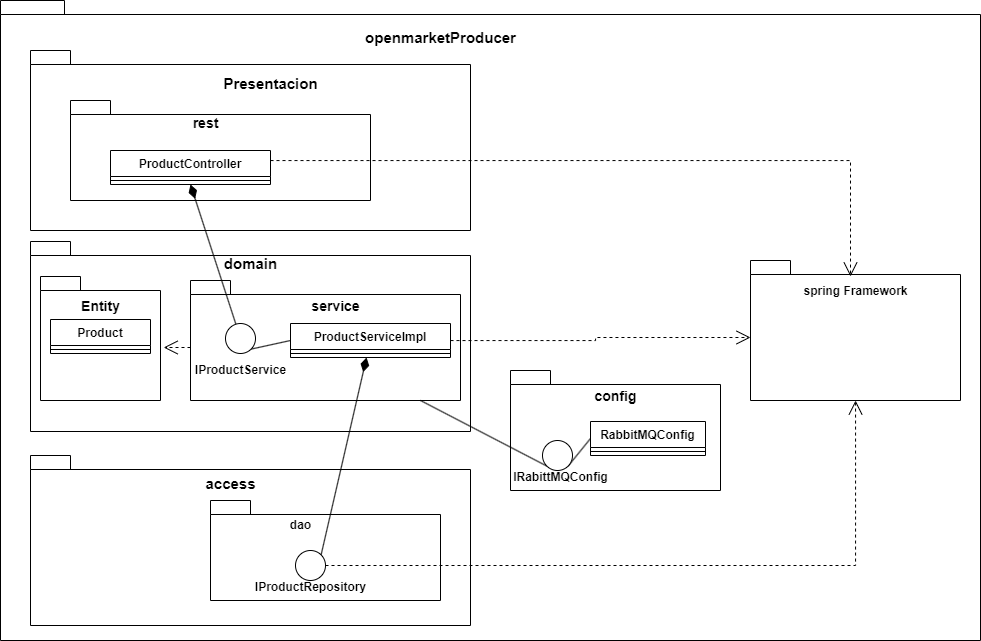

The diagram above was exported from draw.io. Its source (the exported page's mxGraphModel, read from the mxfile embedded in the PNG):
<mxGraphModel dx="3092" dy="1937" grid="1" gridSize="10" guides="1" tooltips="1" connect="1" arrows="1" fold="1" page="1" pageScale="1" pageWidth="827" pageHeight="1169" math="0" shadow="0">
  <root>
    <mxCell id="0" />
    <mxCell id="1" parent="0" />
    <mxCell id="dof7o4dVWDWPJ9lnXsnn-32" value="dao" style="text;align=center;fontStyle=1;verticalAlign=middle;spacingLeft=3;spacingRight=3;strokeColor=none;rotatable=0;points=[[0,0.5],[1,0.5]];portConstraint=eastwest;html=1;fontSize=14;" parent="1" vertex="1">
      <mxGeometry x="-725" y="470" width="80" height="26" as="geometry" />
    </mxCell>
    <mxCell id="dof7o4dVWDWPJ9lnXsnn-1" value="" style="shape=folder;fontStyle=1;spacingTop=10;tabWidth=40;tabHeight=14;tabPosition=left;html=1;whiteSpace=wrap;" parent="1" vertex="1">
      <mxGeometry x="-970" y="-40" width="980" height="640" as="geometry" />
    </mxCell>
    <mxCell id="dof7o4dVWDWPJ9lnXsnn-2" value="" style="shape=folder;fontStyle=1;spacingTop=10;tabWidth=40;tabHeight=14;tabPosition=left;html=1;whiteSpace=wrap;" parent="1" vertex="1">
      <mxGeometry x="-940" y="10" width="440" height="180" as="geometry" />
    </mxCell>
    <mxCell id="dof7o4dVWDWPJ9lnXsnn-3" value="Presentacion" style="text;align=center;fontStyle=1;verticalAlign=middle;spacingLeft=3;spacingRight=3;strokeColor=none;rotatable=0;points=[[0,0.5],[1,0.5]];portConstraint=eastwest;html=1;fontSize=15;" parent="1" vertex="1">
      <mxGeometry x="-740" y="30" width="80" height="26" as="geometry" />
    </mxCell>
    <mxCell id="dof7o4dVWDWPJ9lnXsnn-4" value="" style="shape=folder;fontStyle=1;spacingTop=10;tabWidth=40;tabHeight=14;tabPosition=left;html=1;whiteSpace=wrap;" parent="1" vertex="1">
      <mxGeometry x="-940" y="201" width="440" height="190" as="geometry" />
    </mxCell>
    <mxCell id="dof7o4dVWDWPJ9lnXsnn-5" value="domain" style="text;align=center;fontStyle=1;verticalAlign=middle;spacingLeft=3;spacingRight=3;strokeColor=none;rotatable=0;points=[[0,0.5],[1,0.5]];portConstraint=eastwest;html=1;fontSize=15;" parent="1" vertex="1">
      <mxGeometry x="-760" y="210" width="80" height="26" as="geometry" />
    </mxCell>
    <mxCell id="dof7o4dVWDWPJ9lnXsnn-6" value="" style="shape=folder;fontStyle=1;spacingTop=10;tabWidth=40;tabHeight=14;tabPosition=left;html=1;whiteSpace=wrap;" parent="1" vertex="1">
      <mxGeometry x="-940" y="415" width="440" height="170" as="geometry" />
    </mxCell>
    <mxCell id="dof7o4dVWDWPJ9lnXsnn-8" value="access" style="text;align=center;fontStyle=1;verticalAlign=middle;spacingLeft=3;spacingRight=3;strokeColor=none;rotatable=0;points=[[0,0.5],[1,0.5]];portConstraint=eastwest;html=1;fontSize=15;" parent="1" vertex="1">
      <mxGeometry x="-780" y="430" width="80" height="26" as="geometry" />
    </mxCell>
    <mxCell id="dof7o4dVWDWPJ9lnXsnn-9" value="" style="shape=folder;fontStyle=1;spacingTop=10;tabWidth=40;tabHeight=14;tabPosition=left;html=1;whiteSpace=wrap;" parent="1" vertex="1">
      <mxGeometry x="-220" y="220" width="210" height="140" as="geometry" />
    </mxCell>
    <mxCell id="dof7o4dVWDWPJ9lnXsnn-10" value="spring Framework" style="text;align=center;fontStyle=1;verticalAlign=middle;spacingLeft=3;spacingRight=3;strokeColor=none;rotatable=0;points=[[0,0.5],[1,0.5]];portConstraint=eastwest;html=1;" parent="1" vertex="1">
      <mxGeometry x="-165" y="236" width="100" height="30" as="geometry" />
    </mxCell>
    <mxCell id="dof7o4dVWDWPJ9lnXsnn-11" value="" style="shape=folder;fontStyle=1;spacingTop=10;tabWidth=40;tabHeight=14;tabPosition=left;html=1;whiteSpace=wrap;" parent="1" vertex="1">
      <mxGeometry x="-900" y="60" width="300" height="100" as="geometry" />
    </mxCell>
    <mxCell id="dof7o4dVWDWPJ9lnXsnn-12" value="rest" style="text;align=center;fontStyle=1;verticalAlign=middle;spacingLeft=3;spacingRight=3;strokeColor=none;rotatable=0;points=[[0,0.5],[1,0.5]];portConstraint=eastwest;html=1;fontSize=14;" parent="1" vertex="1">
      <mxGeometry x="-805" y="70" width="80" height="26" as="geometry" />
    </mxCell>
    <mxCell id="dof7o4dVWDWPJ9lnXsnn-18" style="edgeStyle=orthogonalEdgeStyle;rounded=0;orthogonalLoop=1;jettySize=auto;html=1;dashed=1;endArrow=open;endFill=0;endSize=12;" parent="1" source="dof7o4dVWDWPJ9lnXsnn-14" target="dof7o4dVWDWPJ9lnXsnn-10" edge="1">
      <mxGeometry relative="1" as="geometry">
        <mxPoint x="-295" y="180" as="targetPoint" />
        <Array as="points">
          <mxPoint x="-120" y="120" />
        </Array>
      </mxGeometry>
    </mxCell>
    <mxCell id="dof7o4dVWDWPJ9lnXsnn-14" value="ProductController" style="swimlane;fontStyle=1;align=center;verticalAlign=top;childLayout=stackLayout;horizontal=1;startSize=26;horizontalStack=0;resizeParent=1;resizeParentMax=0;resizeLast=0;collapsible=1;marginBottom=0;whiteSpace=wrap;html=1;" parent="1" vertex="1">
      <mxGeometry x="-860" y="110" width="160" height="34" as="geometry" />
    </mxCell>
    <mxCell id="dof7o4dVWDWPJ9lnXsnn-16" value="" style="line;strokeWidth=1;fillColor=none;align=left;verticalAlign=middle;spacingTop=-1;spacingLeft=3;spacingRight=3;rotatable=0;labelPosition=right;points=[];portConstraint=eastwest;strokeColor=inherit;" parent="dof7o4dVWDWPJ9lnXsnn-14" vertex="1">
      <mxGeometry y="26" width="160" height="8" as="geometry" />
    </mxCell>
    <mxCell id="rDyTbeKLGcd3OIfKurH_-10" style="edgeStyle=orthogonalEdgeStyle;rounded=0;orthogonalLoop=1;jettySize=auto;html=1;exitX=0;exitY=0;exitDx=0;exitDy=67;exitPerimeter=0;entryX=1.027;entryY=0.567;entryDx=0;entryDy=0;entryPerimeter=0;endSize=12;endArrow=open;endFill=0;dashed=1;" edge="1" parent="1" source="dof7o4dVWDWPJ9lnXsnn-19" target="dof7o4dVWDWPJ9lnXsnn-44">
      <mxGeometry relative="1" as="geometry" />
    </mxCell>
    <mxCell id="dof7o4dVWDWPJ9lnXsnn-19" value="" style="shape=folder;fontStyle=1;spacingTop=10;tabWidth=40;tabHeight=14;tabPosition=left;html=1;whiteSpace=wrap;" parent="1" vertex="1">
      <mxGeometry x="-780" y="240" width="270" height="120" as="geometry" />
    </mxCell>
    <mxCell id="dof7o4dVWDWPJ9lnXsnn-20" value="service" style="text;align=center;fontStyle=1;verticalAlign=middle;spacingLeft=3;spacingRight=3;strokeColor=none;rotatable=0;points=[[0,0.5],[1,0.5]];portConstraint=eastwest;html=1;fontSize=14;" parent="1" vertex="1">
      <mxGeometry x="-675" y="254.5" width="80" height="23" as="geometry" />
    </mxCell>
    <mxCell id="dof7o4dVWDWPJ9lnXsnn-30" style="rounded=0;orthogonalLoop=1;jettySize=auto;html=1;entryX=1;entryY=1;entryDx=0;entryDy=0;endArrow=none;endFill=0;exitX=0;exitY=0.5;exitDx=0;exitDy=0;exitPerimeter=0;" parent="1" source="dof7o4dVWDWPJ9lnXsnn-21" target="dof7o4dVWDWPJ9lnXsnn-26" edge="1">
      <mxGeometry relative="1" as="geometry" />
    </mxCell>
    <mxCell id="dof7o4dVWDWPJ9lnXsnn-37" style="edgeStyle=orthogonalEdgeStyle;rounded=0;orthogonalLoop=1;jettySize=auto;html=1;entryX=0;entryY=0;entryDx=0;entryDy=77;entryPerimeter=0;dashed=1;endArrow=open;endFill=0;endSize=12;" parent="1" source="dof7o4dVWDWPJ9lnXsnn-21" target="dof7o4dVWDWPJ9lnXsnn-9" edge="1">
      <mxGeometry relative="1" as="geometry" />
    </mxCell>
    <mxCell id="dof7o4dVWDWPJ9lnXsnn-21" value="ProductServiceImpl" style="swimlane;fontStyle=1;align=center;verticalAlign=top;childLayout=stackLayout;horizontal=1;startSize=26;horizontalStack=0;resizeParent=1;resizeParentMax=0;resizeLast=0;collapsible=1;marginBottom=0;whiteSpace=wrap;html=1;" parent="1" vertex="1">
      <mxGeometry x="-680" y="283" width="160" height="34" as="geometry" />
    </mxCell>
    <mxCell id="dof7o4dVWDWPJ9lnXsnn-22" value="" style="line;strokeWidth=1;fillColor=none;align=left;verticalAlign=middle;spacingTop=-1;spacingLeft=3;spacingRight=3;rotatable=0;labelPosition=right;points=[];portConstraint=eastwest;strokeColor=inherit;" parent="dof7o4dVWDWPJ9lnXsnn-21" vertex="1">
      <mxGeometry y="26" width="160" height="8" as="geometry" />
    </mxCell>
    <mxCell id="dof7o4dVWDWPJ9lnXsnn-29" style="rounded=0;orthogonalLoop=1;jettySize=auto;html=1;entryX=0.5;entryY=1;entryDx=0;entryDy=0;endArrow=diamondThin;endFill=1;endSize=12;" parent="1" source="dof7o4dVWDWPJ9lnXsnn-26" target="dof7o4dVWDWPJ9lnXsnn-14" edge="1">
      <mxGeometry relative="1" as="geometry">
        <mxPoint x="-690" y="170" as="targetPoint" />
      </mxGeometry>
    </mxCell>
    <mxCell id="dof7o4dVWDWPJ9lnXsnn-26" value="" style="ellipse;" parent="1" vertex="1">
      <mxGeometry x="-745" y="283" width="30" height="30" as="geometry" />
    </mxCell>
    <mxCell id="dof7o4dVWDWPJ9lnXsnn-31" value="" style="shape=folder;fontStyle=1;spacingTop=10;tabWidth=40;tabHeight=14;tabPosition=left;html=1;whiteSpace=wrap;" parent="1" vertex="1">
      <mxGeometry x="-760" y="460" width="230" height="100" as="geometry" />
    </mxCell>
    <mxCell id="dof7o4dVWDWPJ9lnXsnn-40" style="edgeStyle=orthogonalEdgeStyle;rounded=0;orthogonalLoop=1;jettySize=auto;html=1;startArrow=none;startFill=0;dashed=1;endArrow=open;endFill=0;endSize=12;" parent="1" source="dof7o4dVWDWPJ9lnXsnn-38" target="dof7o4dVWDWPJ9lnXsnn-9" edge="1">
      <mxGeometry relative="1" as="geometry" />
    </mxCell>
    <mxCell id="dof7o4dVWDWPJ9lnXsnn-38" value="" style="ellipse;" parent="1" vertex="1">
      <mxGeometry x="-675" y="510" width="30" height="30" as="geometry" />
    </mxCell>
    <mxCell id="dof7o4dVWDWPJ9lnXsnn-39" value="IProductRepository" style="text;align=center;fontStyle=1;verticalAlign=middle;spacingLeft=3;spacingRight=3;strokeColor=none;rotatable=0;points=[[0,0.5],[1,0.5]];portConstraint=eastwest;html=1;" parent="1" vertex="1">
      <mxGeometry x="-700" y="534" width="80" height="26" as="geometry" />
    </mxCell>
    <mxCell id="dof7o4dVWDWPJ9lnXsnn-42" value="IProductService" style="text;align=center;fontStyle=1;verticalAlign=middle;spacingLeft=3;spacingRight=3;strokeColor=none;rotatable=0;points=[[0,0.5],[1,0.5]];portConstraint=eastwest;html=1;" parent="1" vertex="1">
      <mxGeometry x="-770" y="317" width="80" height="26" as="geometry" />
    </mxCell>
    <mxCell id="dof7o4dVWDWPJ9lnXsnn-43" value="openmarketProducer" style="text;align=center;fontStyle=1;verticalAlign=middle;spacingLeft=3;spacingRight=3;strokeColor=none;rotatable=0;points=[[0,0.5],[1,0.5]];portConstraint=eastwest;html=1;fontSize=15;" parent="1" vertex="1">
      <mxGeometry x="-570" y="-16" width="80" height="26" as="geometry" />
    </mxCell>
    <mxCell id="dof7o4dVWDWPJ9lnXsnn-44" value="" style="shape=folder;fontStyle=1;spacingTop=10;tabWidth=40;tabHeight=14;tabPosition=left;html=1;whiteSpace=wrap;" parent="1" vertex="1">
      <mxGeometry x="-930" y="236" width="120" height="124" as="geometry" />
    </mxCell>
    <mxCell id="dof7o4dVWDWPJ9lnXsnn-41" style="rounded=0;orthogonalLoop=1;jettySize=auto;html=1;startArrow=diamondThin;startFill=1;startSize=12;endArrow=none;endFill=0;entryX=1;entryY=0;entryDx=0;entryDy=0;" parent="1" source="dof7o4dVWDWPJ9lnXsnn-21" target="dof7o4dVWDWPJ9lnXsnn-38" edge="1">
      <mxGeometry relative="1" as="geometry">
        <mxPoint x="-725" y="520" as="targetPoint" />
      </mxGeometry>
    </mxCell>
    <mxCell id="dof7o4dVWDWPJ9lnXsnn-46" value="dao" style="text;align=center;fontStyle=1;verticalAlign=middle;spacingLeft=3;spacingRight=3;strokeColor=none;rotatable=0;points=[[0,0.5],[1,0.5]];portConstraint=eastwest;html=1;" parent="1" vertex="1">
      <mxGeometry x="-710" y="472" width="80" height="26" as="geometry" />
    </mxCell>
    <mxCell id="rDyTbeKLGcd3OIfKurH_-3" value="Product" style="swimlane;fontStyle=1;align=center;verticalAlign=top;childLayout=stackLayout;horizontal=1;startSize=26;horizontalStack=0;resizeParent=1;resizeParentMax=0;resizeLast=0;collapsible=1;marginBottom=0;whiteSpace=wrap;html=1;" vertex="1" parent="1">
      <mxGeometry x="-920" y="279" width="100" height="34" as="geometry" />
    </mxCell>
    <mxCell id="rDyTbeKLGcd3OIfKurH_-4" value="" style="line;strokeWidth=1;fillColor=none;align=left;verticalAlign=middle;spacingTop=-1;spacingLeft=3;spacingRight=3;rotatable=0;labelPosition=right;points=[];portConstraint=eastwest;strokeColor=inherit;" vertex="1" parent="rDyTbeKLGcd3OIfKurH_-3">
      <mxGeometry y="26" width="100" height="8" as="geometry" />
    </mxCell>
    <mxCell id="rDyTbeKLGcd3OIfKurH_-5" value="Entity" style="text;align=center;fontStyle=1;verticalAlign=middle;spacingLeft=3;spacingRight=3;strokeColor=none;rotatable=0;points=[[0,0.5],[1,0.5]];portConstraint=eastwest;html=1;fontSize=14;" vertex="1" parent="1">
      <mxGeometry x="-910" y="253" width="80" height="26" as="geometry" />
    </mxCell>
    <mxCell id="rDyTbeKLGcd3OIfKurH_-11" value="" style="shape=folder;fontStyle=1;spacingTop=10;tabWidth=40;tabHeight=14;tabPosition=left;html=1;whiteSpace=wrap;" vertex="1" parent="1">
      <mxGeometry x="-460" y="330" width="210" height="120" as="geometry" />
    </mxCell>
    <mxCell id="rDyTbeKLGcd3OIfKurH_-17" style="rounded=0;orthogonalLoop=1;jettySize=auto;html=1;exitX=0;exitY=0.5;exitDx=0;exitDy=0;entryX=1;entryY=1;entryDx=0;entryDy=0;endArrow=none;endFill=0;" edge="1" parent="1" source="rDyTbeKLGcd3OIfKurH_-12" target="rDyTbeKLGcd3OIfKurH_-15">
      <mxGeometry relative="1" as="geometry" />
    </mxCell>
    <mxCell id="rDyTbeKLGcd3OIfKurH_-12" value="RabbitMQConfig" style="swimlane;fontStyle=1;align=center;verticalAlign=top;childLayout=stackLayout;horizontal=1;startSize=26;horizontalStack=0;resizeParent=1;resizeParentMax=0;resizeLast=0;collapsible=1;marginBottom=0;whiteSpace=wrap;html=1;" vertex="1" parent="1">
      <mxGeometry x="-380" y="381" width="115" height="34" as="geometry" />
    </mxCell>
    <mxCell id="rDyTbeKLGcd3OIfKurH_-13" value="" style="line;strokeWidth=1;fillColor=none;align=left;verticalAlign=middle;spacingTop=-1;spacingLeft=3;spacingRight=3;rotatable=0;labelPosition=right;points=[];portConstraint=eastwest;strokeColor=inherit;" vertex="1" parent="rDyTbeKLGcd3OIfKurH_-12">
      <mxGeometry y="26" width="115" height="8" as="geometry" />
    </mxCell>
    <mxCell id="rDyTbeKLGcd3OIfKurH_-14" value="config" style="text;align=center;fontStyle=1;verticalAlign=middle;spacingLeft=3;spacingRight=3;strokeColor=none;rotatable=0;points=[[0,0.5],[1,0.5]];portConstraint=eastwest;html=1;fontSize=14;" vertex="1" parent="1">
      <mxGeometry x="-395" y="343" width="80" height="26" as="geometry" />
    </mxCell>
    <mxCell id="rDyTbeKLGcd3OIfKurH_-16" style="rounded=0;orthogonalLoop=1;jettySize=auto;html=1;entryX=0.852;entryY=1;entryDx=0;entryDy=0;entryPerimeter=0;endArrow=none;endFill=0;exitX=0;exitY=1;exitDx=0;exitDy=0;" edge="1" parent="1" source="rDyTbeKLGcd3OIfKurH_-15" target="dof7o4dVWDWPJ9lnXsnn-19">
      <mxGeometry relative="1" as="geometry" />
    </mxCell>
    <mxCell id="rDyTbeKLGcd3OIfKurH_-15" value="" style="ellipse;" vertex="1" parent="1">
      <mxGeometry x="-428" y="400" width="30" height="30" as="geometry" />
    </mxCell>
    <mxCell id="rDyTbeKLGcd3OIfKurH_-18" value="IRabittMQConfig" style="text;align=center;fontStyle=1;verticalAlign=middle;spacingLeft=3;spacingRight=3;strokeColor=none;rotatable=0;points=[[0,0.5],[1,0.5]];portConstraint=eastwest;html=1;" vertex="1" parent="1">
      <mxGeometry x="-450" y="424" width="80" height="26" as="geometry" />
    </mxCell>
  </root>
</mxGraphModel>